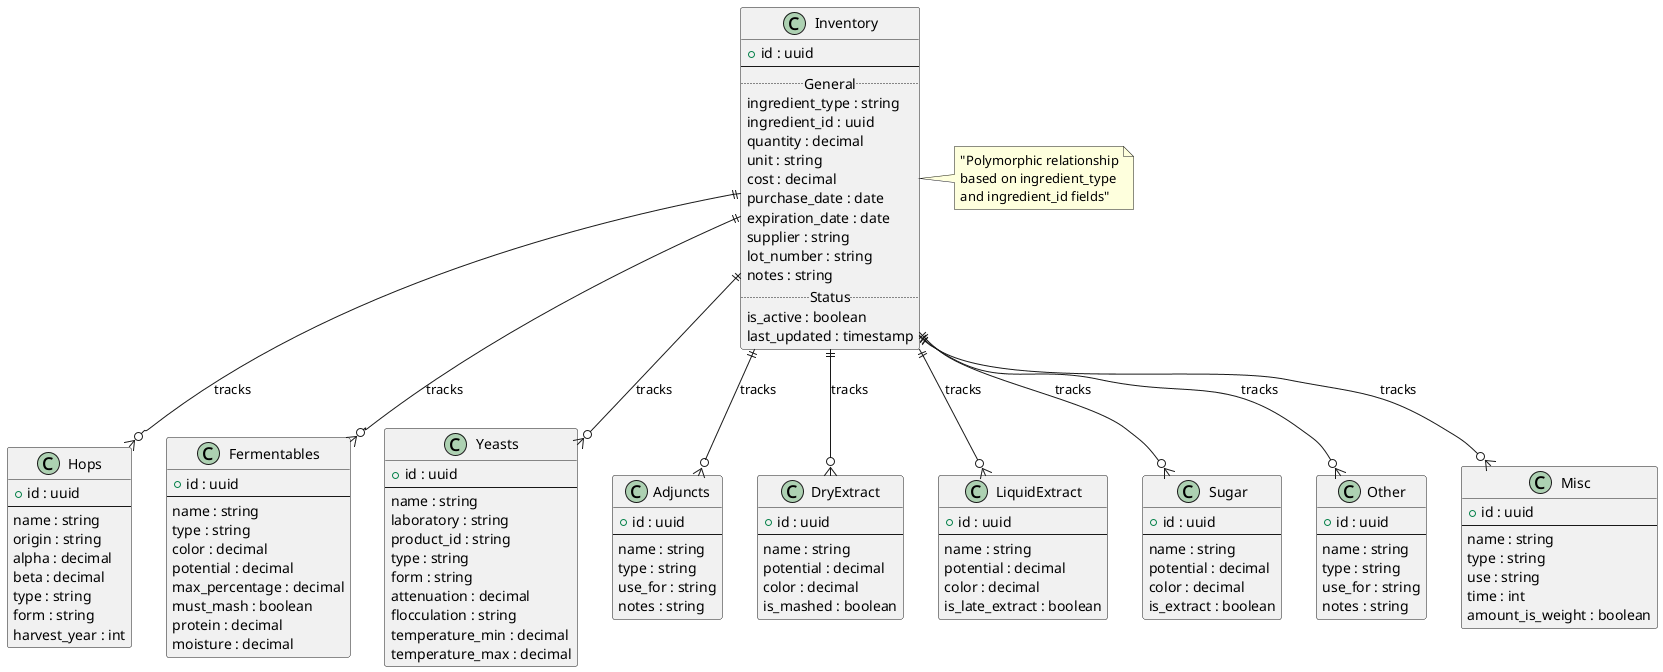

The diagram above was rendered by PlantUML. Its source (embedded in the PNG):
@startuml Inventory_Management

' Inventory Management System ERD
' Shows how inventory is tracked for different ingredient types

class "Inventory" as Inventory {
    + id : uuid
    --
    ..General..
    ingredient_type : string
    ingredient_id : uuid
    quantity : decimal
    unit : string
    cost : decimal
    purchase_date : date
    expiration_date : date
    supplier : string
    lot_number : string
    notes : string
    ..Status..
    is_active : boolean
    last_updated : timestamp
}

class "Hops" as Hops {
    + id : uuid
    --
    name : string
    origin : string
    alpha : decimal
    beta : decimal
    type : string
    form : string
    harvest_year : int
}

class "Fermentables" as Fermentables {
    + id : uuid
    --
    name : string
    type : string
    color : decimal
    potential : decimal
    max_percentage : decimal
    must_mash : boolean
    protein : decimal
    moisture : decimal
}

class "Yeasts" as Yeasts {
    + id : uuid
    --
    name : string
    laboratory : string
    product_id : string
    type : string
    form : string
    attenuation : decimal
    flocculation : string
    temperature_min : decimal
    temperature_max : decimal
}

class "Adjuncts" as Adjuncts {
    + id : uuid
    --
    name : string
    type : string
    use_for : string
    notes : string
}

class "DryExtract" as DryExtract {
    + id : uuid
    --
    name : string
    potential : decimal
    color : decimal
    is_mashed : boolean
}

class "LiquidExtract" as LiquidExtract {
    + id : uuid
    --
    name : string
    potential : decimal
    color : decimal
    is_late_extract : boolean
}

class "Sugar" as Sugar {
    + id : uuid
    --
    name : string
    potential : decimal
    color : decimal
    is_extract : boolean
}

class "Other" as Other {
    + id : uuid
    --
    name : string
    type : string
    use_for : string
    notes : string
}

class "Misc" as Misc {
    + id : uuid
    --
    name : string
    type : string
    use : string
    time : int
    amount_is_weight : boolean
}

' Relationships - Inventory tracks all ingredient types
Inventory ||--o{ Hops : tracks
Inventory ||--o{ Fermentables : tracks
Inventory ||--o{ Yeasts : tracks
Inventory ||--o{ Adjuncts : tracks
Inventory ||--o{ DryExtract : tracks
Inventory ||--o{ LiquidExtract : tracks
Inventory ||--o{ Sugar : tracks
Inventory ||--o{ Other : tracks
Inventory ||--o{ Misc : tracks

note right of Inventory : "Polymorphic relationship\nbased on ingredient_type\nand ingredient_id fields"

@enduml